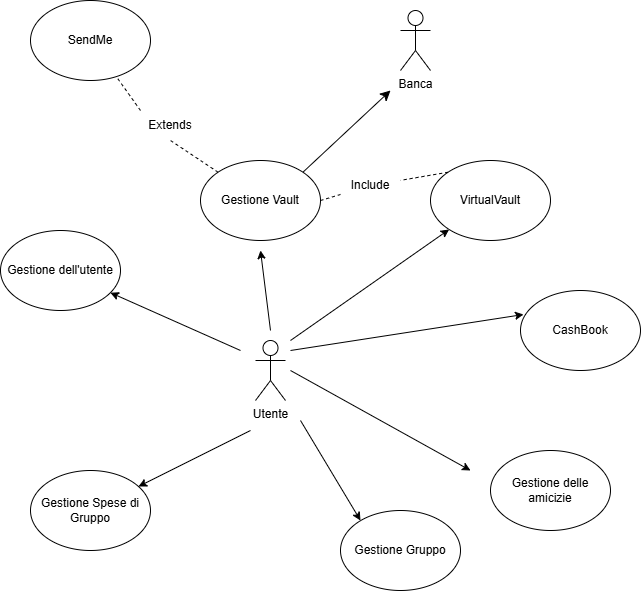

The diagram above was exported from draw.io. Its source (the exported page's mxGraphModel, read from the mxfile embedded in the PNG):
<mxGraphModel dx="1674" dy="796" grid="1" gridSize="10" guides="1" tooltips="1" connect="1" arrows="1" fold="1" page="1" pageScale="1" pageWidth="827" pageHeight="1169" math="0" shadow="0">
  <root>
    <mxCell id="0" />
    <mxCell id="1" parent="0" />
    <mxCell id="2J2oXAtWp3yYPxrXhNg_-1" value="Gestione dell'utente" style="ellipse;whiteSpace=wrap;html=1;" parent="1" vertex="1">
      <mxGeometry x="40" y="240" width="120" height="80" as="geometry" />
    </mxCell>
    <mxCell id="kn7xwdK2tV5x-kCpds1d-3" style="edgeStyle=none;curved=1;rounded=0;orthogonalLoop=1;jettySize=auto;html=1;exitX=1;exitY=0;exitDx=0;exitDy=0;fontSize=12;startSize=8;endSize=8;" edge="1" parent="1" source="2J2oXAtWp3yYPxrXhNg_-2">
      <mxGeometry relative="1" as="geometry">
        <mxPoint x="430" y="100" as="targetPoint" />
      </mxGeometry>
    </mxCell>
    <mxCell id="2J2oXAtWp3yYPxrXhNg_-2" value="Gestione Vault" style="ellipse;whiteSpace=wrap;html=1;" parent="1" vertex="1">
      <mxGeometry x="240" y="170" width="120" height="80" as="geometry" />
    </mxCell>
    <mxCell id="2J2oXAtWp3yYPxrXhNg_-3" value="SendMe" style="ellipse;whiteSpace=wrap;html=1;" parent="1" vertex="1">
      <mxGeometry x="70" y="10" width="120" height="80" as="geometry" />
    </mxCell>
    <mxCell id="2J2oXAtWp3yYPxrXhNg_-4" value="Gestione Spese di Gruppo" style="ellipse;whiteSpace=wrap;html=1;" parent="1" vertex="1">
      <mxGeometry x="70" y="480" width="120" height="80" as="geometry" />
    </mxCell>
    <mxCell id="2J2oXAtWp3yYPxrXhNg_-5" value="Gestione Gruppo" style="ellipse;whiteSpace=wrap;html=1;" parent="1" vertex="1">
      <mxGeometry x="380" y="520" width="120" height="80" as="geometry" />
    </mxCell>
    <mxCell id="2J2oXAtWp3yYPxrXhNg_-6" value="Gestione delle amicizie" style="ellipse;whiteSpace=wrap;html=1;" parent="1" vertex="1">
      <mxGeometry x="530" y="460" width="120" height="80" as="geometry" />
    </mxCell>
    <mxCell id="2J2oXAtWp3yYPxrXhNg_-7" value="CashBook" style="ellipse;whiteSpace=wrap;html=1;" parent="1" vertex="1">
      <mxGeometry x="560" y="300" width="120" height="80" as="geometry" />
    </mxCell>
    <mxCell id="2J2oXAtWp3yYPxrXhNg_-8" value="VirtualVault" style="ellipse;whiteSpace=wrap;html=1;" parent="1" vertex="1">
      <mxGeometry x="470" y="170" width="120" height="80" as="geometry" />
    </mxCell>
    <mxCell id="2J2oXAtWp3yYPxrXhNg_-9" value="Utente" style="shape=umlActor;verticalLabelPosition=bottom;verticalAlign=top;html=1;outlineConnect=0;direction=east;" parent="1" vertex="1">
      <mxGeometry x="295" y="350" width="30" height="60" as="geometry" />
    </mxCell>
    <mxCell id="2J2oXAtWp3yYPxrXhNg_-11" value="Extends" style="text;html=1;align=center;verticalAlign=middle;whiteSpace=wrap;rounded=0;" parent="1" vertex="1">
      <mxGeometry x="180" y="120" width="60" height="30" as="geometry" />
    </mxCell>
    <mxCell id="2J2oXAtWp3yYPxrXhNg_-12" value="" style="endArrow=none;dashed=1;html=1;rounded=0;entryX=0.5;entryY=1;entryDx=0;entryDy=0;" parent="1" source="2J2oXAtWp3yYPxrXhNg_-2" target="2J2oXAtWp3yYPxrXhNg_-11" edge="1">
      <mxGeometry width="50" height="50" relative="1" as="geometry">
        <mxPoint x="400" y="290" as="sourcePoint" />
        <mxPoint x="450" y="240" as="targetPoint" />
      </mxGeometry>
    </mxCell>
    <mxCell id="2J2oXAtWp3yYPxrXhNg_-13" value="" style="endArrow=none;dashed=1;html=1;rounded=0;exitX=0;exitY=0;exitDx=0;exitDy=0;" parent="1" source="2J2oXAtWp3yYPxrXhNg_-11" target="2J2oXAtWp3yYPxrXhNg_-3" edge="1">
      <mxGeometry width="50" height="50" relative="1" as="geometry">
        <mxPoint x="180" y="90" as="sourcePoint" />
        <mxPoint x="450" y="240" as="targetPoint" />
      </mxGeometry>
    </mxCell>
    <mxCell id="2J2oXAtWp3yYPxrXhNg_-15" value="" style="endArrow=classic;html=1;rounded=0;" parent="1" edge="1">
      <mxGeometry width="50" height="50" relative="1" as="geometry">
        <mxPoint x="310" y="340" as="sourcePoint" />
        <mxPoint x="300" y="260" as="targetPoint" />
      </mxGeometry>
    </mxCell>
    <mxCell id="2J2oXAtWp3yYPxrXhNg_-16" value="Banca" style="shape=umlActor;verticalLabelPosition=bottom;verticalAlign=top;html=1;outlineConnect=0;direction=east;" parent="1" vertex="1">
      <mxGeometry x="440" y="20" width="30" height="60" as="geometry" />
    </mxCell>
    <mxCell id="2J2oXAtWp3yYPxrXhNg_-18" value="" style="endArrow=classic;html=1;rounded=0;" parent="1" target="2J2oXAtWp3yYPxrXhNg_-1" edge="1">
      <mxGeometry width="50" height="50" relative="1" as="geometry">
        <mxPoint x="280" y="360" as="sourcePoint" />
        <mxPoint x="450" y="340" as="targetPoint" />
      </mxGeometry>
    </mxCell>
    <mxCell id="2J2oXAtWp3yYPxrXhNg_-19" value="" style="endArrow=classic;html=1;rounded=0;" parent="1" target="2J2oXAtWp3yYPxrXhNg_-4" edge="1">
      <mxGeometry width="50" height="50" relative="1" as="geometry">
        <mxPoint x="290" y="440" as="sourcePoint" />
        <mxPoint x="450" y="440" as="targetPoint" />
      </mxGeometry>
    </mxCell>
    <mxCell id="2J2oXAtWp3yYPxrXhNg_-20" value="" style="endArrow=classic;html=1;rounded=0;" parent="1" edge="1">
      <mxGeometry width="50" height="50" relative="1" as="geometry">
        <mxPoint x="340" y="430" as="sourcePoint" />
        <mxPoint x="400" y="530" as="targetPoint" />
      </mxGeometry>
    </mxCell>
    <mxCell id="2J2oXAtWp3yYPxrXhNg_-21" value="" style="endArrow=classic;html=1;rounded=0;entryX=0.025;entryY=0.3;entryDx=0;entryDy=0;entryPerimeter=0;" parent="1" target="2J2oXAtWp3yYPxrXhNg_-7" edge="1">
      <mxGeometry width="50" height="50" relative="1" as="geometry">
        <mxPoint x="330" y="360" as="sourcePoint" />
        <mxPoint x="450" y="440" as="targetPoint" />
      </mxGeometry>
    </mxCell>
    <mxCell id="2J2oXAtWp3yYPxrXhNg_-22" value="" style="endArrow=classic;html=1;rounded=0;" parent="1" edge="1">
      <mxGeometry width="50" height="50" relative="1" as="geometry">
        <mxPoint x="330" y="380" as="sourcePoint" />
        <mxPoint x="510" y="480" as="targetPoint" />
      </mxGeometry>
    </mxCell>
    <mxCell id="2J2oXAtWp3yYPxrXhNg_-23" value="" style="endArrow=none;dashed=1;html=1;rounded=0;exitX=1;exitY=0.5;exitDx=0;exitDy=0;" parent="1" source="2J2oXAtWp3yYPxrXhNg_-2" target="2J2oXAtWp3yYPxrXhNg_-24" edge="1">
      <mxGeometry width="50" height="50" relative="1" as="geometry">
        <mxPoint x="370" y="230" as="sourcePoint" />
        <mxPoint x="500" y="380" as="targetPoint" />
      </mxGeometry>
    </mxCell>
    <mxCell id="2J2oXAtWp3yYPxrXhNg_-24" value="Include" style="text;html=1;align=center;verticalAlign=middle;whiteSpace=wrap;rounded=0;" parent="1" vertex="1">
      <mxGeometry x="380" y="180" width="60" height="30" as="geometry" />
    </mxCell>
    <mxCell id="2J2oXAtWp3yYPxrXhNg_-26" value="" style="endArrow=none;dashed=1;html=1;rounded=0;exitX=0;exitY=0;exitDx=0;exitDy=0;" parent="1" source="2J2oXAtWp3yYPxrXhNg_-8" target="2J2oXAtWp3yYPxrXhNg_-24" edge="1">
      <mxGeometry width="50" height="50" relative="1" as="geometry">
        <mxPoint x="400" y="390" as="sourcePoint" />
        <mxPoint x="450" y="340" as="targetPoint" />
      </mxGeometry>
    </mxCell>
    <mxCell id="2J2oXAtWp3yYPxrXhNg_-27" value="" style="endArrow=classic;html=1;rounded=0;" parent="1" target="2J2oXAtWp3yYPxrXhNg_-8" edge="1">
      <mxGeometry width="50" height="50" relative="1" as="geometry">
        <mxPoint x="330" y="350" as="sourcePoint" />
        <mxPoint x="400" y="340" as="targetPoint" />
      </mxGeometry>
    </mxCell>
  </root>
</mxGraphModel>